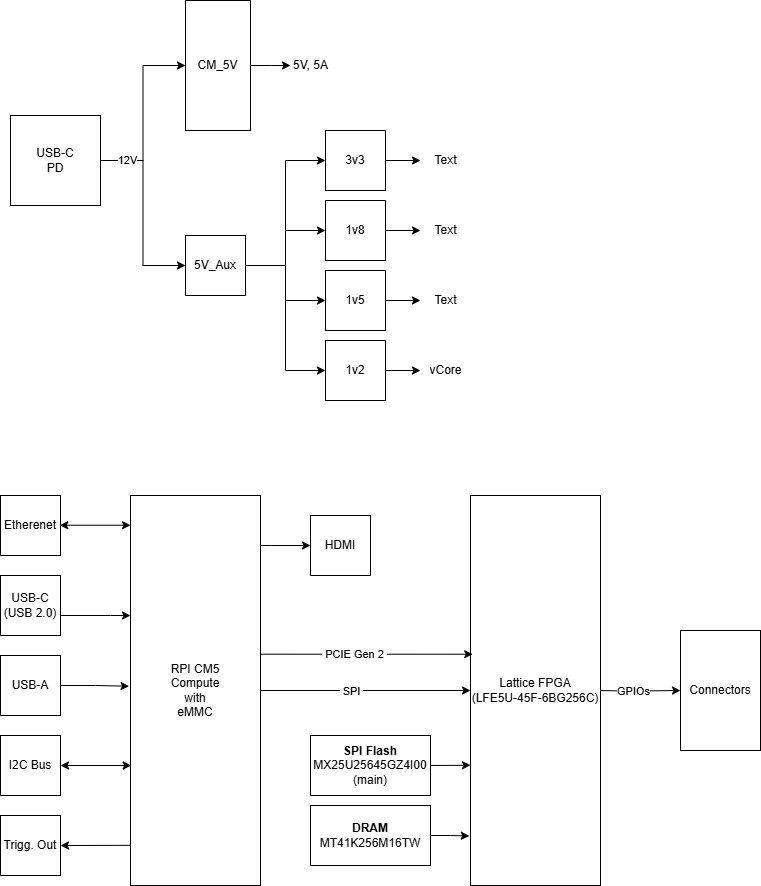

The diagram above was exported from draw.io. Its source (the exported page's mxGraphModel, read from the mxfile embedded in the PNG):
<mxGraphModel dx="786" dy="1662" grid="1" gridSize="10" guides="1" tooltips="1" connect="1" arrows="1" fold="1" page="1" pageScale="1" pageWidth="850" pageHeight="1100" math="0" shadow="0">
  <root>
    <mxCell id="0" />
    <mxCell id="1" parent="0" />
    <mxCell id="GvLVfMq68m-Al7cYPBuq-3" style="edgeStyle=orthogonalEdgeStyle;rounded=0;orthogonalLoop=1;jettySize=auto;html=1;exitX=1;exitY=0.5;exitDx=0;exitDy=0;entryX=0;entryY=0.5;entryDx=0;entryDy=0;" parent="1" source="GvLVfMq68m-Al7cYPBuq-1" target="95hqIiYFp0OobdFTtU-_-22" edge="1">
      <mxGeometry relative="1" as="geometry">
        <mxPoint x="430" y="395" as="targetPoint" />
      </mxGeometry>
    </mxCell>
    <mxCell id="GvLVfMq68m-Al7cYPBuq-13" value="&amp;nbsp;SPI&amp;nbsp;" style="edgeLabel;html=1;align=center;verticalAlign=middle;resizable=0;points=[];" parent="GvLVfMq68m-Al7cYPBuq-3" vertex="1" connectable="0">
      <mxGeometry x="-0.1332" y="-3" relative="1" as="geometry">
        <mxPoint x="-1" y="-3" as="offset" />
      </mxGeometry>
    </mxCell>
    <mxCell id="46G-0LF3plX26M4xmL-Y-2" style="edgeStyle=orthogonalEdgeStyle;rounded=0;orthogonalLoop=1;jettySize=auto;html=1;entryX=0;entryY=0.5;entryDx=0;entryDy=0;" parent="1" source="GvLVfMq68m-Al7cYPBuq-1" target="46G-0LF3plX26M4xmL-Y-1" edge="1">
      <mxGeometry relative="1" as="geometry">
        <Array as="points">
          <mxPoint x="370" y="250" />
          <mxPoint x="370" y="250" />
        </Array>
      </mxGeometry>
    </mxCell>
    <mxCell id="GvLVfMq68m-Al7cYPBuq-1" value="RPI CM5&lt;div&gt;Compute&lt;/div&gt;&lt;div&gt;with&lt;/div&gt;&lt;div&gt;eMMC&lt;/div&gt;" style="rounded=0;whiteSpace=wrap;html=1;" parent="1" vertex="1">
      <mxGeometry x="230" y="200" width="130" height="390" as="geometry" />
    </mxCell>
    <mxCell id="GvLVfMq68m-Al7cYPBuq-41" style="edgeStyle=orthogonalEdgeStyle;rounded=0;orthogonalLoop=1;jettySize=auto;html=1;exitX=1;exitY=0.5;exitDx=0;exitDy=0;entryX=0;entryY=0.5;entryDx=0;entryDy=0;movable=0;resizable=0;rotatable=0;deletable=0;editable=0;locked=1;connectable=0;" parent="1" source="GvLVfMq68m-Al7cYPBuq-7" target="GvLVfMq68m-Al7cYPBuq-18" edge="1">
      <mxGeometry relative="1" as="geometry" />
    </mxCell>
    <mxCell id="GvLVfMq68m-Al7cYPBuq-49" style="edgeStyle=orthogonalEdgeStyle;rounded=0;orthogonalLoop=1;jettySize=auto;html=1;exitX=1;exitY=0.5;exitDx=0;exitDy=0;entryX=0;entryY=0.5;entryDx=0;entryDy=0;movable=0;resizable=0;rotatable=0;deletable=0;editable=0;locked=1;connectable=0;" parent="1" source="GvLVfMq68m-Al7cYPBuq-7" target="GvLVfMq68m-Al7cYPBuq-40" edge="1">
      <mxGeometry relative="1" as="geometry" />
    </mxCell>
    <mxCell id="GvLVfMq68m-Al7cYPBuq-50" value="12V" style="edgeLabel;html=1;align=center;verticalAlign=middle;resizable=0;points=[];movable=0;rotatable=0;deletable=0;editable=0;locked=1;connectable=0;" parent="GvLVfMq68m-Al7cYPBuq-49" vertex="1" connectable="0">
      <mxGeometry x="-0.7154" y="1" relative="1" as="geometry">
        <mxPoint as="offset" />
      </mxGeometry>
    </mxCell>
    <mxCell id="GvLVfMq68m-Al7cYPBuq-7" value="USB-C&lt;div&gt;PD&lt;/div&gt;" style="whiteSpace=wrap;html=1;aspect=fixed;movable=0;resizable=0;rotatable=0;deletable=0;editable=0;locked=1;connectable=0;" parent="1" vertex="1">
      <mxGeometry x="110" y="-180" width="90" height="90" as="geometry" />
    </mxCell>
    <mxCell id="GvLVfMq68m-Al7cYPBuq-8" value="Etherenet" style="whiteSpace=wrap;html=1;aspect=fixed;" parent="1" vertex="1">
      <mxGeometry x="100" y="200" width="60" height="60" as="geometry" />
    </mxCell>
    <mxCell id="GvLVfMq68m-Al7cYPBuq-44" style="edgeStyle=orthogonalEdgeStyle;rounded=0;orthogonalLoop=1;jettySize=auto;html=1;entryX=0;entryY=0.5;entryDx=0;entryDy=0;movable=0;resizable=0;rotatable=0;deletable=0;editable=0;locked=1;connectable=0;" parent="1" source="GvLVfMq68m-Al7cYPBuq-18" target="GvLVfMq68m-Al7cYPBuq-37" edge="1">
      <mxGeometry relative="1" as="geometry" />
    </mxCell>
    <mxCell id="GvLVfMq68m-Al7cYPBuq-45" style="edgeStyle=orthogonalEdgeStyle;rounded=0;orthogonalLoop=1;jettySize=auto;html=1;exitX=1;exitY=0.5;exitDx=0;exitDy=0;entryX=0;entryY=0.5;entryDx=0;entryDy=0;movable=0;resizable=0;rotatable=0;deletable=0;editable=0;locked=1;connectable=0;" parent="1" source="GvLVfMq68m-Al7cYPBuq-18" target="GvLVfMq68m-Al7cYPBuq-35" edge="1">
      <mxGeometry relative="1" as="geometry" />
    </mxCell>
    <mxCell id="GvLVfMq68m-Al7cYPBuq-46" style="edgeStyle=orthogonalEdgeStyle;rounded=0;orthogonalLoop=1;jettySize=auto;html=1;exitX=1;exitY=0.5;exitDx=0;exitDy=0;entryX=0;entryY=0.5;entryDx=0;entryDy=0;movable=0;resizable=0;rotatable=0;deletable=0;editable=0;locked=1;connectable=0;" parent="1" source="GvLVfMq68m-Al7cYPBuq-18" target="GvLVfMq68m-Al7cYPBuq-38" edge="1">
      <mxGeometry relative="1" as="geometry" />
    </mxCell>
    <mxCell id="GvLVfMq68m-Al7cYPBuq-47" style="edgeStyle=orthogonalEdgeStyle;rounded=0;orthogonalLoop=1;jettySize=auto;html=1;exitX=1;exitY=0.5;exitDx=0;exitDy=0;entryX=0;entryY=0.5;entryDx=0;entryDy=0;movable=0;resizable=0;rotatable=0;deletable=0;editable=0;locked=1;connectable=0;" parent="1" source="GvLVfMq68m-Al7cYPBuq-18" target="GvLVfMq68m-Al7cYPBuq-36" edge="1">
      <mxGeometry relative="1" as="geometry" />
    </mxCell>
    <mxCell id="GvLVfMq68m-Al7cYPBuq-18" value="5V_Aux" style="whiteSpace=wrap;html=1;aspect=fixed;movable=0;resizable=0;rotatable=0;deletable=0;editable=0;locked=1;connectable=0;" parent="1" vertex="1">
      <mxGeometry x="285" y="-60" width="60" height="60" as="geometry" />
    </mxCell>
    <mxCell id="GvLVfMq68m-Al7cYPBuq-29" value="" style="edgeStyle=orthogonalEdgeStyle;rounded=0;orthogonalLoop=1;jettySize=auto;html=1;" parent="1" source="GvLVfMq68m-Al7cYPBuq-24" target="GvLVfMq68m-Al7cYPBuq-1" edge="1">
      <mxGeometry relative="1" as="geometry">
        <Array as="points">
          <mxPoint x="210" y="320" />
          <mxPoint x="210" y="320" />
        </Array>
      </mxGeometry>
    </mxCell>
    <mxCell id="GvLVfMq68m-Al7cYPBuq-24" value="USB-C&lt;div&gt;(USB 2.0)&lt;/div&gt;" style="whiteSpace=wrap;html=1;aspect=fixed;" parent="1" vertex="1">
      <mxGeometry x="100" y="280" width="60" height="60" as="geometry" />
    </mxCell>
    <mxCell id="GvLVfMq68m-Al7cYPBuq-30" value="Trigg. Out" style="whiteSpace=wrap;html=1;aspect=fixed;" parent="1" vertex="1">
      <mxGeometry x="100" y="520" width="60" height="60" as="geometry" />
    </mxCell>
    <mxCell id="GvLVfMq68m-Al7cYPBuq-33" value="I2C Bus" style="whiteSpace=wrap;html=1;aspect=fixed;" parent="1" vertex="1">
      <mxGeometry x="100" y="440" width="60" height="60" as="geometry" />
    </mxCell>
    <mxCell id="GvLVfMq68m-Al7cYPBuq-55" style="edgeStyle=orthogonalEdgeStyle;rounded=0;orthogonalLoop=1;jettySize=auto;html=1;exitX=1;exitY=0.5;exitDx=0;exitDy=0;" parent="1" source="GvLVfMq68m-Al7cYPBuq-35" edge="1">
      <mxGeometry relative="1" as="geometry">
        <mxPoint x="520" y="75.16666666666674" as="targetPoint" />
      </mxGeometry>
    </mxCell>
    <mxCell id="GvLVfMq68m-Al7cYPBuq-35" value="1v2" style="whiteSpace=wrap;html=1;aspect=fixed;movable=1;resizable=1;rotatable=1;deletable=1;editable=1;locked=0;connectable=1;" parent="1" vertex="1">
      <mxGeometry x="425" y="45" width="60" height="60" as="geometry" />
    </mxCell>
    <mxCell id="GvLVfMq68m-Al7cYPBuq-58" style="edgeStyle=orthogonalEdgeStyle;rounded=0;orthogonalLoop=1;jettySize=auto;html=1;exitX=1;exitY=0.5;exitDx=0;exitDy=0;" parent="1" source="GvLVfMq68m-Al7cYPBuq-36" edge="1">
      <mxGeometry relative="1" as="geometry">
        <mxPoint x="520" y="5" as="targetPoint" />
      </mxGeometry>
    </mxCell>
    <mxCell id="GvLVfMq68m-Al7cYPBuq-36" value="1v5" style="whiteSpace=wrap;html=1;aspect=fixed;movable=1;resizable=1;rotatable=1;deletable=1;editable=1;locked=0;connectable=1;" parent="1" vertex="1">
      <mxGeometry x="425" y="-25" width="60" height="60" as="geometry" />
    </mxCell>
    <mxCell id="GvLVfMq68m-Al7cYPBuq-52" style="edgeStyle=orthogonalEdgeStyle;rounded=0;orthogonalLoop=1;jettySize=auto;html=1;exitX=1;exitY=0.5;exitDx=0;exitDy=0;" parent="1" source="GvLVfMq68m-Al7cYPBuq-37" edge="1">
      <mxGeometry relative="1" as="geometry">
        <mxPoint x="520.0000000000002" y="-134.23076923076928" as="targetPoint" />
      </mxGeometry>
    </mxCell>
    <mxCell id="GvLVfMq68m-Al7cYPBuq-37" value="3v3" style="whiteSpace=wrap;html=1;aspect=fixed;movable=1;resizable=1;rotatable=1;deletable=1;editable=1;locked=0;connectable=1;" parent="1" vertex="1">
      <mxGeometry x="425" y="-165" width="60" height="60" as="geometry" />
    </mxCell>
    <mxCell id="GvLVfMq68m-Al7cYPBuq-60" style="edgeStyle=orthogonalEdgeStyle;rounded=0;orthogonalLoop=1;jettySize=auto;html=1;exitX=1;exitY=0.5;exitDx=0;exitDy=0;" parent="1" source="GvLVfMq68m-Al7cYPBuq-38" edge="1">
      <mxGeometry relative="1" as="geometry">
        <mxPoint x="520" y="-64.33333333333326" as="targetPoint" />
      </mxGeometry>
    </mxCell>
    <mxCell id="GvLVfMq68m-Al7cYPBuq-38" value="1v8" style="whiteSpace=wrap;html=1;aspect=fixed;movable=1;resizable=1;rotatable=1;deletable=1;editable=1;locked=0;connectable=1;" parent="1" vertex="1">
      <mxGeometry x="425" y="-95" width="60" height="60" as="geometry" />
    </mxCell>
    <mxCell id="GvLVfMq68m-Al7cYPBuq-62" style="edgeStyle=orthogonalEdgeStyle;rounded=0;orthogonalLoop=1;jettySize=auto;html=1;" parent="1" source="GvLVfMq68m-Al7cYPBuq-40" edge="1">
      <mxGeometry relative="1" as="geometry">
        <mxPoint x="390" y="-230" as="targetPoint" />
      </mxGeometry>
    </mxCell>
    <mxCell id="GvLVfMq68m-Al7cYPBuq-40" value="CM_5V" style="rounded=0;whiteSpace=wrap;html=1;movable=1;resizable=1;rotatable=1;deletable=1;editable=1;locked=0;connectable=1;" parent="1" vertex="1">
      <mxGeometry x="285" y="-295" width="65" height="130" as="geometry" />
    </mxCell>
    <mxCell id="GvLVfMq68m-Al7cYPBuq-53" value="Text" style="text;html=1;align=center;verticalAlign=middle;resizable=0;points=[];autosize=1;strokeColor=none;fillColor=none;" parent="1" vertex="1">
      <mxGeometry x="520" y="-150" width="50" height="30" as="geometry" />
    </mxCell>
    <mxCell id="GvLVfMq68m-Al7cYPBuq-56" value="vCore" style="text;html=1;align=center;verticalAlign=middle;resizable=0;points=[];autosize=1;strokeColor=none;fillColor=none;" parent="1" vertex="1">
      <mxGeometry x="515" y="60" width="60" height="30" as="geometry" />
    </mxCell>
    <mxCell id="GvLVfMq68m-Al7cYPBuq-59" value="Text" style="text;html=1;align=center;verticalAlign=middle;resizable=0;points=[];autosize=1;strokeColor=none;fillColor=none;" parent="1" vertex="1">
      <mxGeometry x="520" y="-10" width="50" height="30" as="geometry" />
    </mxCell>
    <mxCell id="GvLVfMq68m-Al7cYPBuq-61" value="Text" style="text;html=1;align=center;verticalAlign=middle;resizable=0;points=[];autosize=1;strokeColor=none;fillColor=none;" parent="1" vertex="1">
      <mxGeometry x="520" y="-80" width="50" height="30" as="geometry" />
    </mxCell>
    <mxCell id="GvLVfMq68m-Al7cYPBuq-63" value="5V, 5A" style="text;html=1;align=center;verticalAlign=middle;resizable=0;points=[];autosize=1;strokeColor=none;fillColor=none;" parent="1" vertex="1">
      <mxGeometry x="380" y="-245" width="60" height="30" as="geometry" />
    </mxCell>
    <mxCell id="95hqIiYFp0OobdFTtU-_-6" value="" style="endArrow=classic;startArrow=classic;html=1;rounded=0;" parent="1" source="GvLVfMq68m-Al7cYPBuq-33" edge="1">
      <mxGeometry width="50" height="50" relative="1" as="geometry">
        <mxPoint x="160" y="520" as="sourcePoint" />
        <mxPoint x="230.71067811865476" y="470" as="targetPoint" />
      </mxGeometry>
    </mxCell>
    <mxCell id="95hqIiYFp0OobdFTtU-_-10" value="" style="endArrow=classic;startArrow=classic;html=1;rounded=0;" parent="1" edge="1">
      <mxGeometry width="50" height="50" relative="1" as="geometry">
        <mxPoint x="159.29" y="229.74" as="sourcePoint" />
        <mxPoint x="230.00067811865475" y="229.74" as="targetPoint" />
      </mxGeometry>
    </mxCell>
    <mxCell id="95hqIiYFp0OobdFTtU-_-16" style="edgeStyle=orthogonalEdgeStyle;rounded=0;orthogonalLoop=1;jettySize=auto;html=1;exitX=1;exitY=0.5;exitDx=0;exitDy=0;entryX=0;entryY=0.5;entryDx=0;entryDy=0;" parent="1" target="95hqIiYFp0OobdFTtU-_-19" edge="1">
      <mxGeometry relative="1" as="geometry">
        <mxPoint x="690" y="395" as="sourcePoint" />
      </mxGeometry>
    </mxCell>
    <mxCell id="95hqIiYFp0OobdFTtU-_-17" value="GPIOs" style="edgeLabel;html=1;align=center;verticalAlign=middle;resizable=0;points=[];" parent="95hqIiYFp0OobdFTtU-_-16" vertex="1" connectable="0">
      <mxGeometry x="-0.0556" relative="1" as="geometry">
        <mxPoint as="offset" />
      </mxGeometry>
    </mxCell>
    <mxCell id="95hqIiYFp0OobdFTtU-_-19" value="Connectors" style="rounded=0;whiteSpace=wrap;html=1;" parent="1" vertex="1">
      <mxGeometry x="780" y="335" width="80" height="120" as="geometry" />
    </mxCell>
    <mxCell id="95hqIiYFp0OobdFTtU-_-22" value="Lattice FPGA&lt;div&gt;(LFE5U-45F-6BG256C)&lt;/div&gt;" style="rounded=0;whiteSpace=wrap;html=1;" parent="1" vertex="1">
      <mxGeometry x="570" y="200" width="130" height="390" as="geometry" />
    </mxCell>
    <mxCell id="95hqIiYFp0OobdFTtU-_-24" style="edgeStyle=orthogonalEdgeStyle;rounded=0;orthogonalLoop=1;jettySize=auto;html=1;exitX=1;exitY=0.5;exitDx=0;exitDy=0;entryX=0.01;entryY=0.82;entryDx=0;entryDy=0;entryPerimeter=0;" parent="1" edge="1">
      <mxGeometry relative="1" as="geometry">
        <mxPoint x="528.7" y="469.93" as="sourcePoint" />
        <mxPoint x="570" y="469.72999999999973" as="targetPoint" />
        <Array as="points">
          <mxPoint x="548.7" y="469.93" />
        </Array>
      </mxGeometry>
    </mxCell>
    <mxCell id="5sW7cXZzWPcJsXsAuy_M-1" value="&lt;b&gt;SPI Flash&lt;/b&gt;&lt;div&gt;MX25U25645GZ4I00&lt;/div&gt;&lt;div&gt;(main)&lt;/div&gt;" style="rounded=0;whiteSpace=wrap;html=1;" parent="1" vertex="1">
      <mxGeometry x="410" y="440" width="120" height="60" as="geometry" />
    </mxCell>
    <mxCell id="5sW7cXZzWPcJsXsAuy_M-2" value="USB-A" style="whiteSpace=wrap;html=1;aspect=fixed;" parent="1" vertex="1">
      <mxGeometry x="100" y="360" width="60" height="60" as="geometry" />
    </mxCell>
    <mxCell id="5sW7cXZzWPcJsXsAuy_M-9" value="" style="endArrow=classic;html=1;rounded=0;exitX=0;exitY=0.897;exitDx=0;exitDy=0;exitPerimeter=0;" parent="1" source="GvLVfMq68m-Al7cYPBuq-1" edge="1">
      <mxGeometry width="50" height="50" relative="1" as="geometry">
        <mxPoint x="110" y="600" as="sourcePoint" />
        <mxPoint x="160" y="550" as="targetPoint" />
      </mxGeometry>
    </mxCell>
    <mxCell id="5sW7cXZzWPcJsXsAuy_M-12" style="edgeStyle=orthogonalEdgeStyle;rounded=0;orthogonalLoop=1;jettySize=auto;html=1;entryX=-0.011;entryY=0.489;entryDx=0;entryDy=0;entryPerimeter=0;" parent="1" source="5sW7cXZzWPcJsXsAuy_M-2" target="GvLVfMq68m-Al7cYPBuq-1" edge="1">
      <mxGeometry relative="1" as="geometry" />
    </mxCell>
    <mxCell id="46G-0LF3plX26M4xmL-Y-1" value="HDMI" style="whiteSpace=wrap;html=1;aspect=fixed;" parent="1" vertex="1">
      <mxGeometry x="410" y="220" width="60" height="60" as="geometry" />
    </mxCell>
    <mxCell id="46G-0LF3plX26M4xmL-Y-3" value="&lt;div&gt;&lt;b&gt;DRAM&lt;/b&gt;&lt;/div&gt;&lt;div&gt;MT41K256M16TW&lt;/div&gt;" style="rounded=0;whiteSpace=wrap;html=1;" parent="1" vertex="1">
      <mxGeometry x="410" y="510" width="120" height="60" as="geometry" />
    </mxCell>
    <mxCell id="46G-0LF3plX26M4xmL-Y-4" style="edgeStyle=orthogonalEdgeStyle;rounded=0;orthogonalLoop=1;jettySize=auto;html=1;entryX=-0.009;entryY=0.873;entryDx=0;entryDy=0;entryPerimeter=0;" parent="1" source="46G-0LF3plX26M4xmL-Y-3" target="95hqIiYFp0OobdFTtU-_-22" edge="1">
      <mxGeometry relative="1" as="geometry" />
    </mxCell>
    <mxCell id="46G-0LF3plX26M4xmL-Y-6" style="edgeStyle=orthogonalEdgeStyle;rounded=0;orthogonalLoop=1;jettySize=auto;html=1;exitX=1;exitY=0.5;exitDx=0;exitDy=0;entryX=0.017;entryY=0.407;entryDx=0;entryDy=0;entryPerimeter=0;" parent="1" source="GvLVfMq68m-Al7cYPBuq-1" target="95hqIiYFp0OobdFTtU-_-22" edge="1">
      <mxGeometry relative="1" as="geometry">
        <Array as="points">
          <mxPoint x="360" y="359" />
        </Array>
      </mxGeometry>
    </mxCell>
    <mxCell id="46G-0LF3plX26M4xmL-Y-7" value="&amp;nbsp;PCIE Gen 2&amp;nbsp;" style="edgeLabel;html=1;align=center;verticalAlign=middle;resizable=0;points=[];" parent="46G-0LF3plX26M4xmL-Y-6" vertex="1" connectable="0">
      <mxGeometry x="0.0456" relative="1" as="geometry">
        <mxPoint as="offset" />
      </mxGeometry>
    </mxCell>
  </root>
</mxGraphModel>